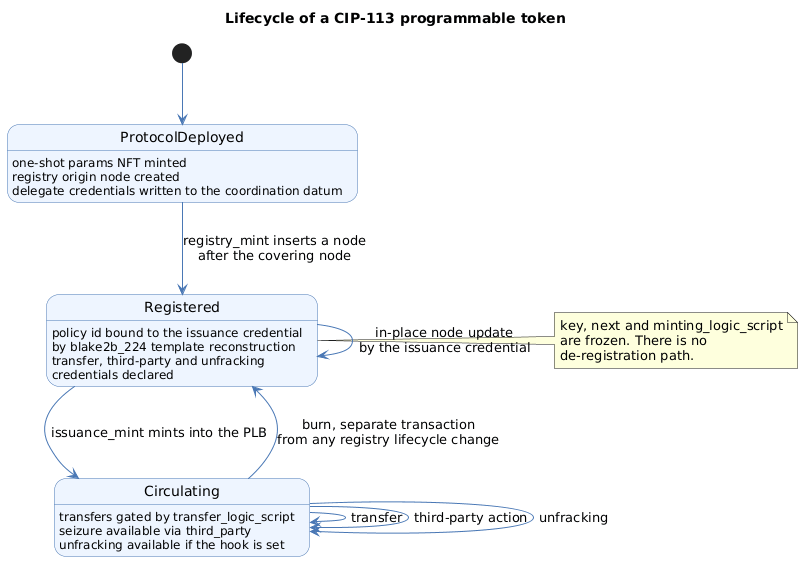

The diagram above was rendered by PlantUML. Its source (embedded in the PNG):
@startuml
title Lifecycle of a CIP-113 programmable token
skinparam shadowing false
skinparam defaultFontName Helvetica
skinparam state {
  BackgroundColor #EEF5FF
  BorderColor #4A78B5
  ArrowColor #4A78B5
}

[*] --> ProtocolDeployed
ProtocolDeployed : one-shot params NFT minted
ProtocolDeployed : registry origin node created
ProtocolDeployed : delegate credentials written to the coordination datum

ProtocolDeployed --> Registered : registry_mint inserts a node\nafter the covering node
Registered : policy id bound to the issuance credential\nby blake2b_224 template reconstruction
Registered : transfer, third-party and unfracking\ncredentials declared

Registered --> Circulating : issuance_mint mints into the PLB
Circulating : transfers gated by transfer_logic_script
Circulating : seizure available via third_party
Circulating : unfracking available if the hook is set

Circulating --> Circulating : transfer
Circulating --> Circulating : third-party action
Circulating --> Circulating : unfracking
Circulating --> Registered : burn, separate transaction\nfrom any registry lifecycle change

Registered --> Registered : in-place node update\nby the issuance credential
note right of Registered
  key, next and minting_logic_script
  are frozen. There is no
  de-registration path.
end note
@enduml